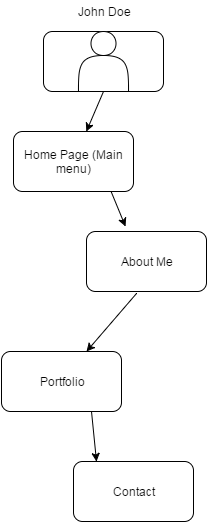

The diagram above was exported from draw.io. Its source (the exported page's mxGraphModel, read from the mxfile embedded in the PNG):
<mxGraphModel dx="1354" dy="624" grid="1" gridSize="10" guides="1" tooltips="1" connect="1" arrows="1" fold="1" page="1" pageScale="1" pageWidth="850" pageHeight="1100" background="#ffffff" math="0" shadow="0">
  <root>
    <mxCell id="0" />
    <mxCell id="1" parent="0" />
    <mxCell id="11071125f4d46227-5" value="" style="rounded=1;whiteSpace=wrap;html=1;" vertex="1" parent="1">
      <mxGeometry x="300" y="70" width="120" height="60" as="geometry" />
    </mxCell>
    <mxCell id="11071125f4d46227-4" value="" style="shape=actor;whiteSpace=wrap;html=1;" vertex="1" parent="1">
      <mxGeometry x="335" y="70" width="50" height="60" as="geometry" />
    </mxCell>
    <mxCell id="11071125f4d46227-6" value="John Doe" style="text;html=1;strokeColor=none;fillColor=none;align=center;verticalAlign=middle;whiteSpace=wrap;overflow=hidden;" vertex="1" parent="1">
      <mxGeometry x="318" y="40" width="85" height="20" as="geometry" />
    </mxCell>
    <mxCell id="11071125f4d46227-7" value="" style="endArrow=classic;html=1;exitX=0.5;exitY=1;" edge="1" parent="1" source="11071125f4d46227-4" target="11071125f4d46227-8">
      <mxGeometry width="50" height="50" relative="1" as="geometry">
        <mxPoint x="380" y="150" as="sourcePoint" />
        <mxPoint x="330" y="200" as="targetPoint" />
      </mxGeometry>
    </mxCell>
    <mxCell id="11071125f4d46227-8" value="Home Page (Main menu)" style="rounded=1;whiteSpace=wrap;html=1;" vertex="1" parent="1">
      <mxGeometry x="270" y="170" width="120" height="60" as="geometry" />
    </mxCell>
    <mxCell id="11071125f4d46227-9" value="About Me" style="rounded=1;whiteSpace=wrap;html=1;" vertex="1" parent="1">
      <mxGeometry x="343" y="270" width="120" height="60" as="geometry" />
    </mxCell>
    <mxCell id="11071125f4d46227-10" value="" style="endArrow=classic;html=1;exitX=0.817;exitY=1.017;exitPerimeter=0;" edge="1" parent="1" source="11071125f4d46227-8">
      <mxGeometry width="50" height="50" relative="1" as="geometry">
        <mxPoint x="410" y="230" as="sourcePoint" />
        <mxPoint x="382" y="265" as="targetPoint" />
      </mxGeometry>
    </mxCell>
    <mxCell id="11071125f4d46227-11" value="Portfolio" style="rounded=1;whiteSpace=wrap;html=1;" vertex="1" parent="1">
      <mxGeometry x="258" y="390" width="120" height="60" as="geometry" />
    </mxCell>
    <mxCell id="11071125f4d46227-12" value="" style="endArrow=classic;html=1;exitX=0.417;exitY=1.033;exitPerimeter=0;" edge="1" parent="1" source="11071125f4d46227-9">
      <mxGeometry width="50" height="50" relative="1" as="geometry">
        <mxPoint x="393" y="340" as="sourcePoint" />
        <mxPoint x="343" y="390" as="targetPoint" />
      </mxGeometry>
    </mxCell>
    <mxCell id="11071125f4d46227-13" value="Contact" style="rounded=1;whiteSpace=wrap;html=1;" vertex="1" parent="1">
      <mxGeometry x="330" y="500" width="120" height="60" as="geometry" />
    </mxCell>
    <mxCell id="11071125f4d46227-14" value="" style="endArrow=classic;html=1;exitX=0.75;exitY=1;" edge="1" parent="1" source="11071125f4d46227-11">
      <mxGeometry width="50" height="50" relative="1" as="geometry">
        <mxPoint x="403" y="450" as="sourcePoint" />
        <mxPoint x="353" y="500" as="targetPoint" />
      </mxGeometry>
    </mxCell>
  </root>
</mxGraphModel>